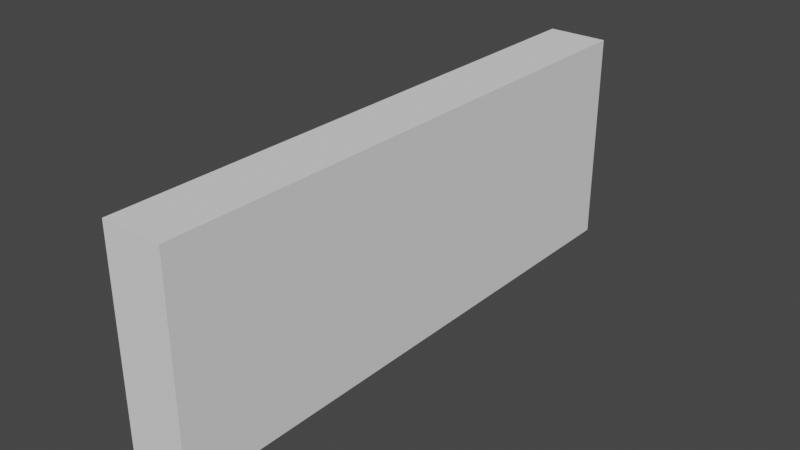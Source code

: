 # Source: StairRail.blend  (saved by Blender 2.90.8; exported with 4.5.12 LTS)
import bpy
from mathutils import Matrix  # noqa: F401  (used for matrix-valued properties, if any)

bpy.ops.wm.read_factory_settings(use_empty=True)
scene = bpy.context.scene
scene.name = 'Scene'

# ---- collections
col_collection = bpy.data.collections.new('Collection'); scene.collection.children.link(col_collection)

# ---- materials (node trees are filled in below, after node groups)
mat_walls_003 = bpy.data.materials.new('Walls.003')
mat_walls_003.alpha_threshold = 0.0
mat_walls_003.use_transparent_shadow = False
mat_walls_003.roughness = 0.5
mat_base_003 = bpy.data.materials.new('Base.003')
mat_base_003.alpha_threshold = 0.0
mat_base_003.use_transparent_shadow = False
mat_base_003.diffuse_color = (0.3121, 0.3121, 0.3121, 1.0)
mat_base_003.roughness = 0.5
mat_walls_002 = bpy.data.materials.new('Walls.002')
mat_walls_002.alpha_threshold = 0.0
mat_walls_002.use_transparent_shadow = False
mat_walls_002.roughness = 0.5
mat_base_002 = bpy.data.materials.new('Base.002')
mat_base_002.alpha_threshold = 0.0
mat_base_002.use_transparent_shadow = False
mat_base_002.diffuse_color = (0.3121, 0.3121, 0.3121, 1.0)
mat_base_002.roughness = 0.5
mat_walls = bpy.data.materials.new('Walls')
mat_walls.alpha_threshold = 0.0
mat_walls.use_transparent_shadow = False
mat_walls.roughness = 0.5
mat_base = bpy.data.materials.new('Base')
mat_base.alpha_threshold = 0.0
mat_base.use_transparent_shadow = False
mat_base.diffuse_color = (0.3121, 0.3121, 0.3121, 1.0)
mat_base.roughness = 0.5
mat_walls_001 = bpy.data.materials.new('Walls.001')
mat_walls_001.alpha_threshold = 0.0
mat_walls_001.use_transparent_shadow = False
mat_walls_001.roughness = 0.5
mat_base_001 = bpy.data.materials.new('Base.001')
mat_base_001.alpha_threshold = 0.0
mat_base_001.use_transparent_shadow = False
mat_base_001.diffuse_color = (0.3121, 0.3121, 0.3121, 1.0)
mat_base_001.roughness = 0.5

# ---- material node trees

# ---- world
world_world = bpy.data.worlds.new('World'); scene.world = world_world
world_world.use_nodes = True; world_world.node_tree.nodes.clear()
_N = world_world.node_tree.nodes; _L = world_world.node_tree.links
n0 = _N.new('ShaderNodeOutputWorld'); n0.name = 'World Output'; n0.location = (300, 300)
n1 = _N.new('ShaderNodeBackground'); n1.name = 'Background'; n1.location = (10, 300)
n1.inputs[0].default_value = (0.05088, 0.05088, 0.05088, 1.0)
_L.new(n1.outputs[0], n0.inputs[0])
n0.is_active_output = True
world_world.color = (0.05088, 0.05088, 0.05088)
world_world.use_sun_shadow = False
world_world.sun_shadow_jitter_overblur = 0.0

# ---- meshes
me_cube_001 = bpy.data.meshes.new('Cube.001')
me_cube_001.from_pydata([(0.06137, -0.5736, -1.788e-07), (0.06137, 0.5736, -5.96e-08), (-0.06137, -0.5736, 5.96e-08), (0.06137, -0.5736, 0.4338), (-0.06137, -0.5736, 0.4338), (0.06137, 0.5736, 0.4338), (-0.06137, 0.5736, 0.4338), (-0.06137, 0.5736, 5.96e-08)], [], [(1, 0, 2, 7), (6, 5, 1, 7), (3, 0, 1, 5), (4, 3, 5, 6), (2, 4, 6, 7), (3, 4, 2, 0)])
me_cube_001.polygons.foreach_set('material_index', [4, 4, 4, 4, 4, 4])
me_cube_001.materials.append(mat_walls_003)
me_cube_001.materials.append(mat_base_003)
me_cube_001.materials.append(mat_walls_002)
me_cube_001.materials.append(mat_base_002)
me_cube_001.materials.append(mat_walls)
me_cube_001.materials.append(mat_base)
me_cube_001.materials.append(mat_walls_001)
me_cube_001.materials.append(mat_base_001)
me_cube_001.use_remesh_preserve_volume = False
me_cube_001.use_remesh_preserve_attributes = False
me_cube_001.use_mirror_vertex_groups = False
me_cube_001.update()

# ---- objects
ob_stairsplatformsquare = bpy.data.objects.new('StairsPlatformSquare', me_cube_001)

# ---- transforms, parenting, visibility, modifiers, constraints
ob_stairsplatformsquare.location = (1.122, 6.963, 3.012)
ob_stairsplatformsquare.scale = (3.0, 3.0, 3.0)
ob_stairsplatformsquare.lineart.crease_threshold = 0.0

# ---- collection membership
col_collection.objects.link(ob_stairsplatformsquare)

# ---- scene / render settings (as saved in the file)
scene.frame_start = 1; scene.frame_end = 250; scene.frame_set(1)
scene.render.engine = 'BLENDER_EEVEE_NEXT'
scene.cycles.use_denoising = False
scene.cycles.samples = 128
scene.cycles.sampling_pattern = 'TABULATED_SOBOL'
scene.cycles.use_adaptive_sampling = False
scene.cycles.use_light_tree = False
scene.view_settings.view_transform = 'Filmic'
bpy.context.view_layer.update()

# ---- added for rendering (the .blend has no active camera and no usable light): camera, sun
cam_auto = bpy.data.cameras.new('AutoCamera')
cam_auto.lens = 50.0
cam_auto.sensor_width = 36.0
cam_auto.clip_end = 1000.0
ob_auto_camera = bpy.data.objects.new('AutoCamera', cam_auto)
scene.collection.objects.link(ob_auto_camera)
ob_auto_camera.location = (4.54332, 2.85782, 6.40009)
ob_auto_camera.rotation_euler = (1.09748, -7.21219e-08, 0.694738)
scene.camera = ob_auto_camera
light_auto_sun = bpy.data.lights.new('AutoSun', 'SUN')
light_auto_sun.energy = 3.0
light_auto_sun.angle = 0.0523599
ob_auto_sun = bpy.data.objects.new('AutoSun', light_auto_sun)
scene.collection.objects.link(ob_auto_sun)
ob_auto_sun.rotation_euler = (0.872665, 0.174533, 0.523599)
bpy.context.view_layer.update()
